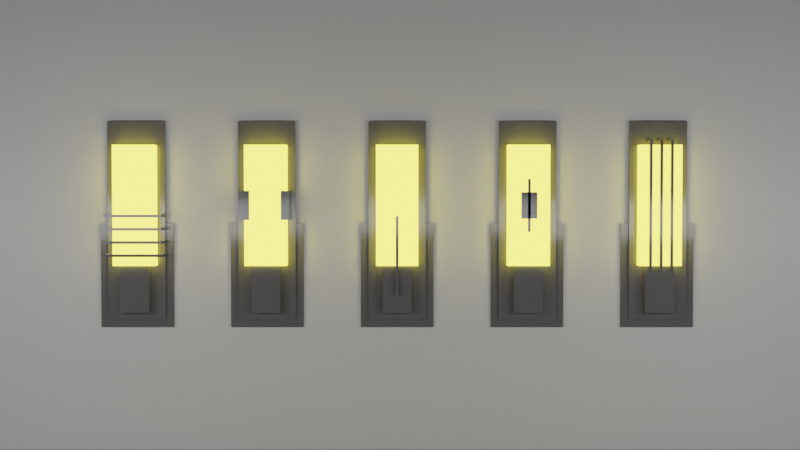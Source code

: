 # Source: light.blend  (saved by Blender 2.80.75; exported with 4.5.12 LTS)
import bpy
from mathutils import Matrix  # noqa: F401  (used for matrix-valued properties, if any)

bpy.ops.wm.read_factory_settings(use_empty=True)
scene = bpy.context.scene
scene.name = 'Scene'

# ---- collections
col_environment = bpy.data.collections.new('Environment'); scene.collection.children.link(col_environment)
col_light1 = bpy.data.collections.new('Light1'); scene.collection.children.link(col_light1)
col_light2 = bpy.data.collections.new('Light2'); scene.collection.children.link(col_light2)
col_light3 = bpy.data.collections.new('Light3'); scene.collection.children.link(col_light3)
col_light4 = bpy.data.collections.new('Light4'); scene.collection.children.link(col_light4)
col_light5 = bpy.data.collections.new('Light5'); scene.collection.children.link(col_light5)

# ---- materials (node trees are filled in below, after node groups)
mat_material = bpy.data.materials.new('Material')
mat_material.alpha_threshold = 0.0
mat_material.use_transparent_shadow = False
mat_material.line_color = (0.0, 0.0, 0.0, 1.0)
mat_material_001 = bpy.data.materials.new('Material.001')
mat_material_001.use_transparent_shadow = False
mat_material_001.roughness = 0.2016
mat_material_002 = bpy.data.materials.new('Material.002')
mat_material_002.use_transparent_shadow = False

# ---- material node trees
mat_material.use_nodes = True; mat_material.node_tree.nodes.clear()
_N = mat_material.node_tree.nodes; _L = mat_material.node_tree.links
n0 = _N.new('ShaderNodeOutputMaterial'); n0.name = 'Material Output'; n0.location = (300, 300)
n1 = _N.new('ShaderNodeBsdfPrincipled'); n1.name = 'Principled BSDF'; n1.location = (10, 300)
n1.distribution = 'GGX'
n1.subsurface_method = 'BURLEY'
n1.inputs[2].default_value = 0.4
n1.inputs[3].default_value = 1.45
n1.inputs[27].default_value = (0.0, 0.0, 0.0, 1.0)
n1.inputs[28].default_value = 1.0
_L.new(n1.outputs[0], n0.inputs[0])
n0.is_active_output = True
mat_material_001.use_nodes = True; mat_material_001.node_tree.nodes.clear()
_N = mat_material_001.node_tree.nodes; _L = mat_material_001.node_tree.links
n0 = _N.new('ShaderNodeBsdfGlass'); n0.name = 'Glass BSDF'; n0.location = (-120, 240)
n0.distribution = 'BECKMANN'
n0.inputs[2].default_value = 1.45
n1 = _N.new('ShaderNodeBsdfTranslucent'); n1.name = 'Translucent BSDF'; n1.location = (-120, 380)
n2 = _N.new('ShaderNodeMixShader'); n2.name = 'Mix Shader'; n2.location = (100, 320)
n3 = _N.new('ShaderNodeRGB'); n3.name = 'RGB'; n3.location = (-340, 340)
n3.outputs[0].default_value = (1.0, 0.9494, 0.8971, 1.0)
n4 = _N.new('ShaderNodeOutputMaterial'); n4.name = 'Material Output'; n4.location = (300, 300)
n5 = _N.new('ShaderNodeEmission'); n5.name = 'Emission'; n5.location = (120, 160)
n5.inputs[0].default_value = (1.0, 0.8505, 0.08281, 1.0)
n5.inputs[1].default_value = 4.0
_L.new(n1.outputs[0], n2.inputs[1])
_L.new(n0.outputs[0], n2.inputs[2])
_L.new(n3.outputs[0], n1.inputs[0])
_L.new(n3.outputs[0], n0.inputs[0])
_L.new(n5.outputs[0], n4.inputs[0])
n4.is_active_output = True
mat_material_002.use_nodes = True; mat_material_002.node_tree.nodes.clear()
_N = mat_material_002.node_tree.nodes; _L = mat_material_002.node_tree.links
n0 = _N.new('ShaderNodeOutputMaterial'); n0.name = 'Material Output'; n0.location = (300, 300)
n1 = _N.new('ShaderNodeBsdfPrincipled'); n1.name = 'Principled BSDF'; n1.location = (10, 300)
n1.distribution = 'GGX'
n1.subsurface_method = 'BURLEY'
n1.inputs[0].default_value = (0.1553, 0.1523, 0.1615, 1.0)
n1.inputs[2].default_value = 0.1055
n1.inputs[3].default_value = 1.45
n1.inputs[27].default_value = (0.0, 0.0, 0.0, 1.0)
n1.inputs[28].default_value = 1.0
_L.new(n1.outputs[0], n0.inputs[0])
n0.is_active_output = True

# ---- world
world_world = bpy.data.worlds.new('World'); scene.world = world_world
world_world.use_nodes = True; world_world.node_tree.nodes.clear()
_N = world_world.node_tree.nodes; _L = world_world.node_tree.links
n0 = _N.new('ShaderNodeOutputWorld'); n0.name = 'World Output'; n0.location = (300, 300)
n1 = _N.new('ShaderNodeBackground'); n1.name = 'Background'; n1.location = (10, 300)
n2 = _N.new('ShaderNodeRGB'); n2.name = 'RGB'; n2.location = (-240, 320)
n2.outputs[0].default_value = (0.02198, 0.02198, 0.02198, 1.0)
_L.new(n1.outputs[0], n0.inputs[0])
_L.new(n2.outputs[0], n1.inputs[0])
n0.is_active_output = True
world_world.color = (0.05088, 0.05088, 0.05088)
world_world.use_sun_shadow = False
world_world.sun_shadow_jitter_overblur = 0.0

# ---- cameras
cam_camera = bpy.data.cameras.new('Camera')
cam_camera.clip_end = 100.0
cam_camera.lens = 50.0
cam_camera.ortho_scale = 7.314

# ---- lights
light_area = bpy.data.lights.new('Area', 'AREA')
light_area.transmission_factor = 0.0
light_area.energy = 157.1
light_area.shadow_soft_size = 1.0
light_area.shadow_maximum_resolution = 0.006
light_area.use_absolute_resolution = True
light_area.size = 1.0
light_area.size_y = 1.0
light_area_001 = bpy.data.lights.new('Area.001', 'AREA')
light_area_001.transmission_factor = 0.0
light_area_001.energy = 157.1
light_area_001.shadow_soft_size = 1.0
light_area_001.shadow_maximum_resolution = 0.006
light_area_001.use_absolute_resolution = True
light_area_001.size = 1.0
light_area_001.size_y = 1.0
light_area_002 = bpy.data.lights.new('Area.002', 'AREA')
light_area_002.transmission_factor = 0.0
light_area_002.energy = 157.1
light_area_002.shadow_soft_size = 1.0
light_area_002.shadow_maximum_resolution = 0.006
light_area_002.use_absolute_resolution = True
light_area_002.size = 1.0
light_area_002.size_y = 1.0

# ---- meshes
me_cube = bpy.data.meshes.new('Cube')
me_cube.from_pydata([(-1.0, -1.0, -1.0), (-1.0, -1.0, 1.0), (-1.0, 1.0, -1.0), (-1.0, 1.0, 1.0), (1.0, -1.0, -1.0), (1.0, -1.0, 1.0), (1.0, 1.0, -1.0), (1.0, 1.0, 1.0)], [], [(0, 1, 3, 2), (2, 3, 7, 6), (6, 7, 5, 4), (4, 5, 1, 0), (2, 6, 4, 0), (7, 3, 1, 5)])
_uv = me_cube.uv_layers.new(name='UVMap')
_uv.uv.foreach_set('vector', [0.375, 0.0, 0.625, 0.0, 0.625, 0.25, 0.375, 0.25, 0.375, 0.25, 0.625, 0.25, 0.625, 0.5, 0.375, 0.5, 0.375, 0.5, 0.625, 0.5, 0.625, 0.75, 0.375, 0.75, 0.375, 0.75, 0.625, 0.75, 0.625, 1.0, 0.375, 1.0, 0.125, 0.5, 0.375, 0.5, 0.375, 0.75, 0.125, 0.75, 0.625, 0.5, 0.875, 0.5, 0.875, 0.75, 0.625, 0.75])
me_cube.materials.append(mat_material)
me_cube.use_remesh_preserve_volume = False
me_cube.use_remesh_preserve_attributes = False
me_cube.use_mirror_vertex_groups = False
me_cube.update()
me_plane = bpy.data.meshes.new('Plane')
me_plane.from_pydata([(-1.0, -1.0, 0.0), (1.0, -1.0, 0.0), (-1.0, 1.0, 0.0), (1.0, 1.0, 0.0)], [], [(0, 1, 3, 2)])
_uv = me_plane.uv_layers.new(name='UVMap')
_uv.uv.foreach_set('vector', [0.0, 0.0, 1.0, 0.0, 1.0, 1.0, 0.0, 1.0])
me_plane.use_remesh_preserve_volume = False
me_plane.use_remesh_preserve_attributes = False
me_plane.use_mirror_vertex_groups = False
me_plane.update()
me_cube_012 = bpy.data.meshes.new('Cube.012')
me_cube_012.from_pydata([(-1.0, -1.0, -1.0), (-1.0, -1.0, 1.0), (-1.0, 1.0, -1.0), (-1.0, 1.0, 1.0), (1.0, -1.0, -1.0), (1.0, -1.0, 1.0), (1.0, 1.0, -1.0), (1.0, 1.0, 1.0)], [], [(0, 1, 3, 2), (2, 3, 7, 6), (6, 7, 5, 4), (4, 5, 1, 0), (2, 6, 4, 0), (7, 3, 1, 5)])
_uv = me_cube_012.uv_layers.new(name='UVMap')
_uv.uv.foreach_set('vector', [0.375, 0.0, 0.625, 0.0, 0.625, 0.25, 0.375, 0.25, 0.375, 0.25, 0.625, 0.25, 0.625, 0.5, 0.375, 0.5, 0.375, 0.5, 0.625, 0.5, 0.625, 0.75, 0.375, 0.75, 0.375, 0.75, 0.625, 0.75, 0.625, 1.0, 0.375, 1.0, 0.125, 0.5, 0.375, 0.5, 0.375, 0.75, 0.125, 0.75, 0.625, 0.5, 0.875, 0.5, 0.875, 0.75, 0.625, 0.75])
me_cube_012.materials.append(mat_material_001)
me_cube_012.use_remesh_preserve_volume = False
me_cube_012.use_remesh_preserve_attributes = False
me_cube_012.use_mirror_vertex_groups = False
me_cube_012.update()
me_cube_017 = bpy.data.meshes.new('Cube.017')
me_cube_017.from_pydata([(-1.0, -1.0, -1.0), (-1.0, -1.0, 1.0), (-1.0, 1.0, -1.0), (-1.0, 1.0, 1.0), (1.0, -1.0, -1.0), (1.0, -1.0, 1.0), (1.0, 1.0, -1.0), (1.0, 1.0, 1.0)], [], [(0, 1, 3, 2), (2, 3, 7, 6), (6, 7, 5, 4), (4, 5, 1, 0), (2, 6, 4, 0), (7, 3, 1, 5)])
_uv = me_cube_017.uv_layers.new(name='UVMap')
_uv.uv.foreach_set('vector', [0.375, 0.0, 0.625, 0.0, 0.625, 0.25, 0.375, 0.25, 0.375, 0.25, 0.625, 0.25, 0.625, 0.5, 0.375, 0.5, 0.375, 0.5, 0.625, 0.5, 0.625, 0.75, 0.375, 0.75, 0.375, 0.75, 0.625, 0.75, 0.625, 1.0, 0.375, 1.0, 0.125, 0.5, 0.375, 0.5, 0.375, 0.75, 0.125, 0.75, 0.625, 0.5, 0.875, 0.5, 0.875, 0.75, 0.625, 0.75])
me_cube_017.materials.append(mat_material_002)
me_cube_017.use_remesh_preserve_volume = False
me_cube_017.use_remesh_preserve_attributes = False
me_cube_017.use_mirror_vertex_groups = False
me_cube_017.update()
me_cube_018 = bpy.data.meshes.new('Cube.018')
me_cube_018.from_pydata([(-1.0, -1.0, -1.0), (-1.0, -1.0, 1.0), (-1.0, 1.0, -1.0), (-1.0, 1.0, 1.0), (1.0, -1.0, -1.0), (1.0, -1.0, 1.0), (1.0, 1.0, -1.0), (1.0, 1.0, 1.0)], [], [(0, 1, 3, 2), (2, 3, 7, 6), (6, 7, 5, 4), (4, 5, 1, 0), (2, 6, 4, 0), (7, 3, 1, 5)])
_uv = me_cube_018.uv_layers.new(name='UVMap')
_uv.uv.foreach_set('vector', [0.375, 0.0, 0.625, 0.0, 0.625, 0.25, 0.375, 0.25, 0.375, 0.25, 0.625, 0.25, 0.625, 0.5, 0.375, 0.5, 0.375, 0.5, 0.625, 0.5, 0.625, 0.75, 0.375, 0.75, 0.375, 0.75, 0.625, 0.75, 0.625, 1.0, 0.375, 1.0, 0.125, 0.5, 0.375, 0.5, 0.375, 0.75, 0.125, 0.75, 0.625, 0.5, 0.875, 0.5, 0.875, 0.75, 0.625, 0.75])
me_cube_018.materials.append(mat_material_002)
me_cube_018.use_remesh_preserve_volume = False
me_cube_018.use_remesh_preserve_attributes = False
me_cube_018.use_mirror_vertex_groups = False
me_cube_018.update()
me_cube_020 = bpy.data.meshes.new('Cube.020')
me_cube_020.from_pydata([(-1.0, -1.0, -1.0), (-1.0, -1.0, 1.0), (-1.0, 1.0, -1.0), (-1.0, 1.0, 1.0), (1.0, -1.0, -1.0), (1.0, -1.0, 1.0), (1.0, 1.0, -1.0), (1.0, 1.0, 1.0), (-1.0, 1.0, 1.0), (1.0, 1.0, 1.0), (-1.0, -1.0, 1.1), (-1.0, 1.0, 1.1), (1.0, 1.0, 1.1), (1.0, -1.0, 1.1), (-1.0, 1.0, -1.1), (-1.0, -1.0, -1.1), (1.0, 1.0, -1.1), (1.0, -1.0, -1.1), (-13.0, -1.0, 1.0), (-13.0, 1.0, 1.0), (-13.0, -1.0, 1.1), (-13.0, 1.0, 1.1), (-13.0, 1.0, -1.0), (-13.0, -1.0, -1.0), (-13.0, 1.0, -1.1), (-13.0, -1.0, -1.1)], [], [(0, 1, 3, 2), (2, 3, 7, 6), (6, 7, 5, 4), (4, 5, 1, 0), (4, 0, 15, 17), (7, 3, 11, 12), (3, 7, 9, 8), (12, 11, 10, 13), (5, 7, 12, 13), (11, 3, 19, 21), (1, 5, 13, 10), (14, 16, 17, 15), (2, 6, 16, 14), (2, 14, 24, 22), (6, 4, 17, 16), (19, 18, 20, 21), (10, 11, 21, 20), (3, 1, 18, 19), (1, 10, 20, 18), (23, 22, 24, 25), (0, 2, 22, 23), (15, 0, 23, 25), (14, 15, 25, 24)])
_uv = me_cube_020.uv_layers.new(name='UVMap')
_uv.uv.foreach_set('vector', [0.375, 0.0, 0.625, 0.0, 0.625, 0.25, 0.375, 0.25, 0.375, 0.25, 0.625, 0.25, 0.625, 0.5, 0.375, 0.5, 0.375, 0.5, 0.625, 0.5, 0.625, 0.75, 0.375, 0.75, 0.375, 0.75, 0.625, 0.75, 0.625, 1.0, 0.375, 1.0, 0.375, 0.75, 0.375, 1.0, 0.375, 1.0, 0.375, 0.75, 0.625, 0.5, 0.625, 0.25, 0.625, 0.25, 0.625, 0.5, 0.625, 0.25, 0.625, 0.5, 0.625, 0.5, 0.625, 0.25, 0.625, 0.5, 0.875, 0.5, 0.875, 0.75, 0.625, 0.75, 0.625, 0.75, 0.625, 0.5, 0.625, 0.5, 0.625, 0.75, 0.625, 0.25, 0.625, 0.25, 0.625, 0.25, 0.625, 0.25, 0.625, 1.0, 0.625, 0.75, 0.625, 0.75, 0.625, 1.0, 0.125, 0.5, 0.375, 0.5, 0.375, 0.75, 0.125, 0.75, 0.375, 0.25, 0.375, 0.5, 0.375, 0.5, 0.375, 0.25, 0.375, 0.25, 0.375, 0.25, 0.375, 0.25, 0.375, 0.25, 0.375, 0.5, 0.375, 0.75, 0.375, 0.75, 0.375, 0.5, 0.625, 0.25, 0.625, 0.0, 0.625, 0.0, 0.625, 0.25, 0.875, 0.75, 0.875, 0.5, 0.875, 0.5, 0.875, 0.75, 0.625, 0.25, 0.625, 0.0, 0.625, 0.0, 0.625, 0.25, 0.625, 1.0, 0.625, 1.0, 0.625, 1.0, 0.625, 1.0, 0.375, 0.0, 0.375, 0.25, 0.375, 0.25, 0.375, 0.0, 0.375, 0.0, 0.375, 0.25, 0.375, 0.25, 0.375, 0.0, 0.375, 1.0, 0.375, 1.0, 0.375, 1.0, 0.375, 1.0, 0.125, 0.5, 0.125, 0.75, 0.125, 0.75, 0.125, 0.5])
me_cube_020.materials.append(mat_material_002)
me_cube_020.use_remesh_preserve_volume = False
me_cube_020.use_remesh_preserve_attributes = False
me_cube_020.use_mirror_vertex_groups = False
me_cube_020.update()
me_cube_021 = bpy.data.meshes.new('Cube.021')
me_cube_021.from_pydata([(-1.0, -1.0, -1.0), (-1.0, -1.0, 1.0), (-1.0, 1.0, -1.0), (-1.0, 1.0, 1.0), (1.0, -1.0, -1.0), (1.0, -1.0, 1.0), (1.0, 1.0, -1.0), (1.0, 1.0, 1.0), (-1.0, 1.0, 1.0), (1.0, 1.0, 1.0), (-1.0, -1.0, 1.1), (-1.0, 1.0, 1.1), (1.0, 1.0, 1.1), (1.0, -1.0, 1.1), (-1.0, 1.0, -1.1), (-1.0, -1.0, -1.1), (1.0, 1.0, -1.1), (1.0, -1.0, -1.1), (-13.0, -1.0, 1.0), (-13.0, 1.0, 1.0), (-13.0, -1.0, 1.1), (-13.0, 1.0, 1.1), (-13.0, 1.0, -1.0), (-13.0, -1.0, -1.0), (-13.0, 1.0, -1.1), (-13.0, -1.0, -1.1)], [], [(0, 1, 3, 2), (2, 3, 7, 6), (6, 7, 5, 4), (4, 5, 1, 0), (4, 0, 15, 17), (7, 3, 11, 12), (3, 7, 9, 8), (12, 11, 10, 13), (5, 7, 12, 13), (11, 3, 19, 21), (1, 5, 13, 10), (14, 16, 17, 15), (2, 6, 16, 14), (2, 14, 24, 22), (6, 4, 17, 16), (19, 18, 20, 21), (10, 11, 21, 20), (3, 1, 18, 19), (1, 10, 20, 18), (23, 22, 24, 25), (0, 2, 22, 23), (15, 0, 23, 25), (14, 15, 25, 24)])
_uv = me_cube_021.uv_layers.new(name='UVMap')
_uv.uv.foreach_set('vector', [0.375, 0.0, 0.625, 0.0, 0.625, 0.25, 0.375, 0.25, 0.375, 0.25, 0.625, 0.25, 0.625, 0.5, 0.375, 0.5, 0.375, 0.5, 0.625, 0.5, 0.625, 0.75, 0.375, 0.75, 0.375, 0.75, 0.625, 0.75, 0.625, 1.0, 0.375, 1.0, 0.375, 0.75, 0.375, 1.0, 0.375, 1.0, 0.375, 0.75, 0.625, 0.5, 0.625, 0.25, 0.625, 0.25, 0.625, 0.5, 0.625, 0.25, 0.625, 0.5, 0.625, 0.5, 0.625, 0.25, 0.625, 0.5, 0.875, 0.5, 0.875, 0.75, 0.625, 0.75, 0.625, 0.75, 0.625, 0.5, 0.625, 0.5, 0.625, 0.75, 0.625, 0.25, 0.625, 0.25, 0.625, 0.25, 0.625, 0.25, 0.625, 1.0, 0.625, 0.75, 0.625, 0.75, 0.625, 1.0, 0.125, 0.5, 0.375, 0.5, 0.375, 0.75, 0.125, 0.75, 0.375, 0.25, 0.375, 0.5, 0.375, 0.5, 0.375, 0.25, 0.375, 0.25, 0.375, 0.25, 0.375, 0.25, 0.375, 0.25, 0.375, 0.5, 0.375, 0.75, 0.375, 0.75, 0.375, 0.5, 0.625, 0.25, 0.625, 0.0, 0.625, 0.0, 0.625, 0.25, 0.875, 0.75, 0.875, 0.5, 0.875, 0.5, 0.875, 0.75, 0.625, 0.25, 0.625, 0.0, 0.625, 0.0, 0.625, 0.25, 0.625, 1.0, 0.625, 1.0, 0.625, 1.0, 0.625, 1.0, 0.375, 0.0, 0.375, 0.25, 0.375, 0.25, 0.375, 0.0, 0.375, 0.0, 0.375, 0.25, 0.375, 0.25, 0.375, 0.0, 0.375, 1.0, 0.375, 1.0, 0.375, 1.0, 0.375, 1.0, 0.125, 0.5, 0.125, 0.75, 0.125, 0.75, 0.125, 0.5])
me_cube_021.materials.append(mat_material_002)
me_cube_021.use_remesh_preserve_volume = False
me_cube_021.use_remesh_preserve_attributes = False
me_cube_021.use_mirror_vertex_groups = False
me_cube_021.update()
me_cube_022 = bpy.data.meshes.new('Cube.022')
me_cube_022.from_pydata([(-1.0, -1.0, -1.0), (-1.0, -1.0, 1.0), (-1.0, 1.0, -1.0), (-1.0, 1.0, 1.0), (1.0, -1.0, -1.0), (1.0, -1.0, 1.0), (1.0, 1.0, -1.0), (1.0, 1.0, 1.0), (-1.0, 1.0, 1.0), (1.0, 1.0, 1.0), (-1.0, -1.0, 1.1), (-1.0, 1.0, 1.1), (1.0, 1.0, 1.1), (1.0, -1.0, 1.1), (-1.0, 1.0, -1.1), (-1.0, -1.0, -1.1), (1.0, 1.0, -1.1), (1.0, -1.0, -1.1), (-13.0, -1.0, 1.0), (-13.0, 1.0, 1.0), (-13.0, -1.0, 1.1), (-13.0, 1.0, 1.1), (-13.0, 1.0, -1.0), (-13.0, -1.0, -1.0), (-13.0, 1.0, -1.1), (-13.0, -1.0, -1.1)], [], [(0, 1, 3, 2), (2, 3, 7, 6), (6, 7, 5, 4), (4, 5, 1, 0), (4, 0, 15, 17), (7, 3, 11, 12), (3, 7, 9, 8), (12, 11, 10, 13), (5, 7, 12, 13), (11, 3, 19, 21), (1, 5, 13, 10), (14, 16, 17, 15), (2, 6, 16, 14), (2, 14, 24, 22), (6, 4, 17, 16), (19, 18, 20, 21), (10, 11, 21, 20), (3, 1, 18, 19), (1, 10, 20, 18), (23, 22, 24, 25), (0, 2, 22, 23), (15, 0, 23, 25), (14, 15, 25, 24)])
_uv = me_cube_022.uv_layers.new(name='UVMap')
_uv.uv.foreach_set('vector', [0.375, 0.0, 0.625, 0.0, 0.625, 0.25, 0.375, 0.25, 0.375, 0.25, 0.625, 0.25, 0.625, 0.5, 0.375, 0.5, 0.375, 0.5, 0.625, 0.5, 0.625, 0.75, 0.375, 0.75, 0.375, 0.75, 0.625, 0.75, 0.625, 1.0, 0.375, 1.0, 0.375, 0.75, 0.375, 1.0, 0.375, 1.0, 0.375, 0.75, 0.625, 0.5, 0.625, 0.25, 0.625, 0.25, 0.625, 0.5, 0.625, 0.25, 0.625, 0.5, 0.625, 0.5, 0.625, 0.25, 0.625, 0.5, 0.875, 0.5, 0.875, 0.75, 0.625, 0.75, 0.625, 0.75, 0.625, 0.5, 0.625, 0.5, 0.625, 0.75, 0.625, 0.25, 0.625, 0.25, 0.625, 0.25, 0.625, 0.25, 0.625, 1.0, 0.625, 0.75, 0.625, 0.75, 0.625, 1.0, 0.125, 0.5, 0.375, 0.5, 0.375, 0.75, 0.125, 0.75, 0.375, 0.25, 0.375, 0.5, 0.375, 0.5, 0.375, 0.25, 0.375, 0.25, 0.375, 0.25, 0.375, 0.25, 0.375, 0.25, 0.375, 0.5, 0.375, 0.75, 0.375, 0.75, 0.375, 0.5, 0.625, 0.25, 0.625, 0.0, 0.625, 0.0, 0.625, 0.25, 0.875, 0.75, 0.875, 0.5, 0.875, 0.5, 0.875, 0.75, 0.625, 0.25, 0.625, 0.0, 0.625, 0.0, 0.625, 0.25, 0.625, 1.0, 0.625, 1.0, 0.625, 1.0, 0.625, 1.0, 0.375, 0.0, 0.375, 0.25, 0.375, 0.25, 0.375, 0.0, 0.375, 0.0, 0.375, 0.25, 0.375, 0.25, 0.375, 0.0, 0.375, 1.0, 0.375, 1.0, 0.375, 1.0, 0.375, 1.0, 0.125, 0.5, 0.125, 0.75, 0.125, 0.75, 0.125, 0.5])
me_cube_022.materials.append(mat_material_002)
me_cube_022.use_remesh_preserve_volume = False
me_cube_022.use_remesh_preserve_attributes = False
me_cube_022.use_mirror_vertex_groups = False
me_cube_022.update()
me_cube_023 = bpy.data.meshes.new('Cube.023')
me_cube_023.from_pydata([(-1.0, -1.0, -1.0), (-1.0, -1.0, 1.0), (-1.0, 1.0, -1.0), (-1.0, 1.0, 1.0), (1.0, -1.0, -1.0), (1.0, -1.0, 1.0), (1.0, 1.0, -1.0), (1.0, 1.0, 1.0), (-1.0, 1.0, 1.0), (1.0, 1.0, 1.0), (-1.0, -1.0, 1.1), (-1.0, 1.0, 1.1), (1.0, 1.0, 1.1), (1.0, -1.0, 1.1), (-1.0, 1.0, -1.1), (-1.0, -1.0, -1.1), (1.0, 1.0, -1.1), (1.0, -1.0, -1.1), (-13.0, -1.0, 1.0), (-13.0, 1.0, 1.0), (-13.0, -1.0, 1.1), (-13.0, 1.0, 1.1), (-13.0, 1.0, -1.0), (-13.0, -1.0, -1.0), (-13.0, 1.0, -1.1), (-13.0, -1.0, -1.1)], [], [(0, 1, 3, 2), (2, 3, 7, 6), (6, 7, 5, 4), (4, 5, 1, 0), (4, 0, 15, 17), (7, 3, 11, 12), (3, 7, 9, 8), (12, 11, 10, 13), (5, 7, 12, 13), (11, 3, 19, 21), (1, 5, 13, 10), (14, 16, 17, 15), (2, 6, 16, 14), (2, 14, 24, 22), (6, 4, 17, 16), (19, 18, 20, 21), (10, 11, 21, 20), (3, 1, 18, 19), (1, 10, 20, 18), (23, 22, 24, 25), (0, 2, 22, 23), (15, 0, 23, 25), (14, 15, 25, 24)])
_uv = me_cube_023.uv_layers.new(name='UVMap')
_uv.uv.foreach_set('vector', [0.375, 0.0, 0.625, 0.0, 0.625, 0.25, 0.375, 0.25, 0.375, 0.25, 0.625, 0.25, 0.625, 0.5, 0.375, 0.5, 0.375, 0.5, 0.625, 0.5, 0.625, 0.75, 0.375, 0.75, 0.375, 0.75, 0.625, 0.75, 0.625, 1.0, 0.375, 1.0, 0.375, 0.75, 0.375, 1.0, 0.375, 1.0, 0.375, 0.75, 0.625, 0.5, 0.625, 0.25, 0.625, 0.25, 0.625, 0.5, 0.625, 0.25, 0.625, 0.5, 0.625, 0.5, 0.625, 0.25, 0.625, 0.5, 0.875, 0.5, 0.875, 0.75, 0.625, 0.75, 0.625, 0.75, 0.625, 0.5, 0.625, 0.5, 0.625, 0.75, 0.625, 0.25, 0.625, 0.25, 0.625, 0.25, 0.625, 0.25, 0.625, 1.0, 0.625, 0.75, 0.625, 0.75, 0.625, 1.0, 0.125, 0.5, 0.375, 0.5, 0.375, 0.75, 0.125, 0.75, 0.375, 0.25, 0.375, 0.5, 0.375, 0.5, 0.375, 0.25, 0.375, 0.25, 0.375, 0.25, 0.375, 0.25, 0.375, 0.25, 0.375, 0.5, 0.375, 0.75, 0.375, 0.75, 0.375, 0.5, 0.625, 0.25, 0.625, 0.0, 0.625, 0.0, 0.625, 0.25, 0.875, 0.75, 0.875, 0.5, 0.875, 0.5, 0.875, 0.75, 0.625, 0.25, 0.625, 0.0, 0.625, 0.0, 0.625, 0.25, 0.625, 1.0, 0.625, 1.0, 0.625, 1.0, 0.625, 1.0, 0.375, 0.0, 0.375, 0.25, 0.375, 0.25, 0.375, 0.0, 0.375, 0.0, 0.375, 0.25, 0.375, 0.25, 0.375, 0.0, 0.375, 1.0, 0.375, 1.0, 0.375, 1.0, 0.375, 1.0, 0.125, 0.5, 0.125, 0.75, 0.125, 0.75, 0.125, 0.5])
me_cube_023.materials.append(mat_material_002)
me_cube_023.use_remesh_preserve_volume = False
me_cube_023.use_remesh_preserve_attributes = False
me_cube_023.use_mirror_vertex_groups = False
me_cube_023.update()
me_cube_035 = bpy.data.meshes.new('Cube.035')
me_cube_035.from_pydata([(-1.0, -1.0, -1.0), (-1.0, -1.0, 1.0), (-1.0, 1.0, -1.0), (-1.0, 1.0, 1.0), (1.0, -1.0, -1.0), (1.0, -1.0, 1.0), (1.0, 1.0, -1.0), (1.0, 1.0, 1.0)], [], [(0, 1, 3, 2), (2, 3, 7, 6), (6, 7, 5, 4), (4, 5, 1, 0), (2, 6, 4, 0), (7, 3, 1, 5)])
_uv = me_cube_035.uv_layers.new(name='UVMap')
_uv.uv.foreach_set('vector', [0.375, 0.0, 0.625, 0.0, 0.625, 0.25, 0.375, 0.25, 0.375, 0.25, 0.625, 0.25, 0.625, 0.5, 0.375, 0.5, 0.375, 0.5, 0.625, 0.5, 0.625, 0.75, 0.375, 0.75, 0.375, 0.75, 0.625, 0.75, 0.625, 1.0, 0.375, 1.0, 0.125, 0.5, 0.375, 0.5, 0.375, 0.75, 0.125, 0.75, 0.625, 0.5, 0.875, 0.5, 0.875, 0.75, 0.625, 0.75])
me_cube_035.materials.append(mat_material_002)
me_cube_035.use_remesh_preserve_volume = False
me_cube_035.use_remesh_preserve_attributes = False
me_cube_035.use_mirror_vertex_groups = False
me_cube_035.update()
me_cube_063 = bpy.data.meshes.new('Cube.063')
me_cube_063.from_pydata([(-1.0, -1.0, -1.0), (-1.0, -1.0, 1.0), (-1.0, 1.0, -1.0), (-1.0, 1.0, 1.0), (1.0, -1.0, -1.0), (1.0, -1.0, 1.0), (1.0, 1.0, -1.0), (1.0, 1.0, 1.0)], [], [(0, 1, 3, 2), (2, 3, 7, 6), (6, 7, 5, 4), (4, 5, 1, 0), (2, 6, 4, 0), (7, 3, 1, 5)])
_uv = me_cube_063.uv_layers.new(name='UVMap')
_uv.uv.foreach_set('vector', [0.375, 0.0, 0.625, 0.0, 0.625, 0.25, 0.375, 0.25, 0.375, 0.25, 0.625, 0.25, 0.625, 0.5, 0.375, 0.5, 0.375, 0.5, 0.625, 0.5, 0.625, 0.75, 0.375, 0.75, 0.375, 0.75, 0.625, 0.75, 0.625, 1.0, 0.375, 1.0, 0.125, 0.5, 0.375, 0.5, 0.375, 0.75, 0.125, 0.75, 0.625, 0.5, 0.875, 0.5, 0.875, 0.75, 0.625, 0.75])
me_cube_063.materials.append(mat_material_001)
me_cube_063.use_remesh_preserve_volume = False
me_cube_063.use_remesh_preserve_attributes = False
me_cube_063.use_mirror_vertex_groups = False
me_cube_063.update()
me_cube_064 = bpy.data.meshes.new('Cube.064')
me_cube_064.from_pydata([(-1.0, -1.0, -1.0), (-1.0, -1.0, 1.0), (-1.0, 1.0, -1.0), (-1.0, 1.0, 1.0), (1.0, -1.0, -1.0), (1.0, -1.0, 1.0), (1.0, 1.0, -1.0), (1.0, 1.0, 1.0)], [], [(0, 1, 3, 2), (2, 3, 7, 6), (6, 7, 5, 4), (4, 5, 1, 0), (2, 6, 4, 0), (7, 3, 1, 5)])
_uv = me_cube_064.uv_layers.new(name='UVMap')
_uv.uv.foreach_set('vector', [0.375, 0.0, 0.625, 0.0, 0.625, 0.25, 0.375, 0.25, 0.375, 0.25, 0.625, 0.25, 0.625, 0.5, 0.375, 0.5, 0.375, 0.5, 0.625, 0.5, 0.625, 0.75, 0.375, 0.75, 0.375, 0.75, 0.625, 0.75, 0.625, 1.0, 0.375, 1.0, 0.125, 0.5, 0.375, 0.5, 0.375, 0.75, 0.125, 0.75, 0.625, 0.5, 0.875, 0.5, 0.875, 0.75, 0.625, 0.75])
me_cube_064.materials.append(mat_material_002)
me_cube_064.use_remesh_preserve_volume = False
me_cube_064.use_remesh_preserve_attributes = False
me_cube_064.use_mirror_vertex_groups = False
me_cube_064.update()
me_cube_065 = bpy.data.meshes.new('Cube.065')
me_cube_065.from_pydata([(-1.0, -1.0, -1.0), (-1.0, -1.0, 1.0), (-1.0, 1.0, -1.0), (-1.0, 1.0, 1.0), (1.0, -1.0, -1.0), (1.0, -1.0, 1.0), (1.0, 1.0, -1.0), (1.0, 1.0, 1.0)], [], [(0, 1, 3, 2), (2, 3, 7, 6), (6, 7, 5, 4), (4, 5, 1, 0), (2, 6, 4, 0), (7, 3, 1, 5)])
_uv = me_cube_065.uv_layers.new(name='UVMap')
_uv.uv.foreach_set('vector', [0.375, 0.0, 0.625, 0.0, 0.625, 0.25, 0.375, 0.25, 0.375, 0.25, 0.625, 0.25, 0.625, 0.5, 0.375, 0.5, 0.375, 0.5, 0.625, 0.5, 0.625, 0.75, 0.375, 0.75, 0.375, 0.75, 0.625, 0.75, 0.625, 1.0, 0.375, 1.0, 0.125, 0.5, 0.375, 0.5, 0.375, 0.75, 0.125, 0.75, 0.625, 0.5, 0.875, 0.5, 0.875, 0.75, 0.625, 0.75])
me_cube_065.materials.append(mat_material_002)
me_cube_065.use_remesh_preserve_volume = False
me_cube_065.use_remesh_preserve_attributes = False
me_cube_065.use_mirror_vertex_groups = False
me_cube_065.update()
me_cube_066 = bpy.data.meshes.new('Cube.066')
me_cube_066.from_pydata([(-1.0, -1.0, -1.0), (-1.0, -1.0, 1.0), (-1.0, 1.0, -1.0), (-1.0, 1.0, 1.0), (1.0, -1.0, -1.0), (1.0, -1.0, 1.0), (1.0, 1.0, -1.0), (1.0, 1.0, 1.0)], [], [(0, 1, 3, 2), (2, 3, 7, 6), (6, 7, 5, 4), (4, 5, 1, 0), (2, 6, 4, 0), (7, 3, 1, 5)])
_uv = me_cube_066.uv_layers.new(name='UVMap')
_uv.uv.foreach_set('vector', [0.375, 0.0, 0.625, 0.0, 0.625, 0.25, 0.375, 0.25, 0.375, 0.25, 0.625, 0.25, 0.625, 0.5, 0.375, 0.5, 0.375, 0.5, 0.625, 0.5, 0.625, 0.75, 0.375, 0.75, 0.375, 0.75, 0.625, 0.75, 0.625, 1.0, 0.375, 1.0, 0.125, 0.5, 0.375, 0.5, 0.375, 0.75, 0.125, 0.75, 0.625, 0.5, 0.875, 0.5, 0.875, 0.75, 0.625, 0.75])
me_cube_066.materials.append(mat_material_002)
me_cube_066.use_remesh_preserve_volume = False
me_cube_066.use_remesh_preserve_attributes = False
me_cube_066.use_mirror_vertex_groups = False
me_cube_066.update()
me_cube_069 = bpy.data.meshes.new('Cube.069')
me_cube_069.from_pydata([(-1.0, -1.0, -1.0), (-1.0, -1.0, 1.0), (-1.0, 1.0, -1.0), (-1.0, 1.0, 1.0), (1.0, -1.0, -1.0), (1.0, -1.0, 1.0), (1.0, 1.0, -1.0), (1.0, 1.0, 1.0), (1.4, 1.0, 1.0), (1.4, 1.0, -1.0), (1.4, -1.0, -1.0), (1.4, -1.0, 1.0), (1.0, 1.0, 5.0), (1.0, -1.0, 5.0), (1.4, 1.0, 5.0), (1.4, -1.0, 5.0)], [], [(0, 1, 3, 2), (2, 3, 7, 6), (7, 5, 13, 12), (4, 5, 1, 0), (2, 6, 4, 0), (7, 3, 1, 5), (9, 8, 11, 10), (6, 7, 8, 9), (5, 4, 10, 11), (4, 6, 9, 10), (12, 13, 15, 14), (8, 7, 12, 14), (5, 11, 15, 13), (11, 8, 14, 15)])
_uv = me_cube_069.uv_layers.new(name='UVMap')
_uv.uv.foreach_set('vector', [0.375, 0.0, 0.625, 0.0, 0.625, 0.25, 0.375, 0.25, 0.375, 0.25, 0.625, 0.25, 0.625, 0.5, 0.375, 0.5, 0.625, 0.5, 0.625, 0.75, 0.625, 0.75, 0.625, 0.5, 0.375, 0.75, 0.625, 0.75, 0.625, 1.0, 0.375, 1.0, 0.125, 0.5, 0.375, 0.5, 0.375, 0.75, 0.125, 0.75, 0.625, 0.5, 0.875, 0.5, 0.875, 0.75, 0.625, 0.75, 0.375, 0.5, 0.625, 0.5, 0.625, 0.75, 0.375, 0.75, 0.375, 0.5, 0.625, 0.5, 0.625, 0.5, 0.375, 0.5, 0.625, 0.75, 0.375, 0.75, 0.375, 0.75, 0.625, 0.75, 0.375, 0.75, 0.375, 0.5, 0.375, 0.5, 0.375, 0.75, 0.625, 0.5, 0.625, 0.75, 0.625, 0.75, 0.625, 0.5, 0.625, 0.5, 0.625, 0.5, 0.625, 0.5, 0.625, 0.5, 0.625, 0.75, 0.625, 0.75, 0.625, 0.75, 0.625, 0.75, 0.625, 0.75, 0.625, 0.5, 0.625, 0.5, 0.625, 0.75])
me_cube_069.materials.append(mat_material_002)
me_cube_069.use_remesh_preserve_volume = False
me_cube_069.use_remesh_preserve_attributes = False
me_cube_069.use_mirror_vertex_groups = False
me_cube_069.update()
me_cube_071 = bpy.data.meshes.new('Cube.071')
me_cube_071.from_pydata([(-1.0, -1.0, -1.0), (-1.0, -1.0, 1.0), (-1.0, 1.0, -1.0), (-1.0, 1.0, 1.0), (1.0, -1.0, -1.0), (1.0, -1.0, 1.0), (1.0, 1.0, -1.0), (1.0, 1.0, 1.0), (-1.0, 1.0, -1.0), (-1.0, -1.0, -1.0), (-1.0, -1.0, 1.0), (-1.0, 1.0, 1.0), (1.0, 1.0, -1.0), (1.0, 1.0, 1.0), (1.0, -1.0, -1.0), (1.0, -1.0, 1.0), (1.0, 1.0, 1.0), (1.0, 1.0, -1.0), (1.0, -1.0, -1.0), (1.0, -1.0, 1.0), (1.0, 1.0, 1.0), (1.0, 1.0, -1.0), (1.0, -1.0, -1.0), (1.0, -1.0, 1.0), (1.0, 1.0, 1.0), (1.0, 1.0, -1.0), (1.0, -1.0, -1.0), (1.0, -1.0, 1.0), (1.4, 1.0, 1.0), (1.4, 1.0, -1.0), (1.4, -1.0, -1.0), (1.4, -1.0, 1.0), (1.0, -1.0, -5.0), (1.0, 1.0, -5.0), (1.4, -1.0, -5.0), (1.4, 1.0, -5.0)], [], [(0, 2, 3, 1), (2, 6, 7, 3), (6, 4, 5, 7), (4, 0, 1, 5), (2, 0, 4, 6), (7, 5, 1, 3), (9, 10, 11, 8), (8, 11, 13, 12), (12, 13, 16, 17), (14, 15, 10, 9), (8, 12, 14, 9), (13, 11, 10, 15), (19, 18, 22, 23), (15, 14, 18, 19), (14, 12, 17, 18), (13, 15, 19, 16), (20, 23, 27, 24), (18, 17, 21, 22), (16, 19, 23, 20), (17, 16, 20, 21), (27, 26, 30, 31), (21, 20, 24, 25), (23, 22, 26, 27), (22, 21, 25, 26), (29, 28, 31, 30), (25, 29, 35, 33), (24, 27, 31, 28), (25, 24, 28, 29), (32, 33, 35, 34), (26, 25, 33, 32), (30, 26, 32, 34), (29, 30, 34, 35)])
_uv = me_cube_071.uv_layers.new(name='UVMap')
_uv.uv.foreach_set('vector', [0.375, 0.0, 0.375, 0.25, 0.625, 0.25, 0.625, 0.0, 0.375, 0.25, 0.375, 0.5, 0.625, 0.5, 0.625, 0.25, 0.375, 0.5, 0.375, 0.75, 0.625, 0.75, 0.625, 0.5, 0.375, 0.75, 0.375, 1.0, 0.625, 1.0, 0.625, 0.75, 0.125, 0.5, 0.125, 0.75, 0.375, 0.75, 0.375, 0.5, 0.625, 0.5, 0.625, 0.75, 0.875, 0.75, 0.875, 0.5, 0.375, 0.0, 0.625, 0.0, 0.625, 0.25, 0.375, 0.25, 0.375, 0.25, 0.625, 0.25, 0.625, 0.5, 0.375, 0.5, 0.375, 0.5, 0.625, 0.5, 0.625, 0.5, 0.375, 0.5, 0.375, 0.75, 0.625, 0.75, 0.625, 1.0, 0.375, 1.0, 0.125, 0.5, 0.375, 0.5, 0.375, 0.75, 0.125, 0.75, 0.625, 0.5, 0.875, 0.5, 0.875, 0.75, 0.625, 0.75, 0.625, 0.75, 0.375, 0.75, 0.375, 0.75, 0.625, 0.75, 0.625, 0.75, 0.375, 0.75, 0.375, 0.75, 0.625, 0.75, 0.375, 0.75, 0.375, 0.5, 0.375, 0.5, 0.375, 0.75, 0.625, 0.5, 0.625, 0.75, 0.625, 0.75, 0.625, 0.5, 0.625, 0.5, 0.625, 0.75, 0.625, 0.75, 0.625, 0.5, 0.375, 0.75, 0.375, 0.5, 0.375, 0.5, 0.375, 0.75, 0.625, 0.5, 0.625, 0.75, 0.625, 0.75, 0.625, 0.5, 0.375, 0.5, 0.625, 0.5, 0.625, 0.5, 0.375, 0.5, 0.625, 0.75, 0.375, 0.75, 0.375, 0.75, 0.625, 0.75, 0.375, 0.5, 0.625, 0.5, 0.625, 0.5, 0.375, 0.5, 0.625, 0.75, 0.375, 0.75, 0.375, 0.75, 0.625, 0.75, 0.375, 0.75, 0.375, 0.5, 0.375, 0.5, 0.375, 0.75, 0.375, 0.5, 0.625, 0.5, 0.625, 0.75, 0.375, 0.75, 0.375, 0.5, 0.375, 0.5, 0.375, 0.5, 0.375, 0.5, 0.625, 0.5, 0.625, 0.75, 0.625, 0.75, 0.625, 0.5, 0.375, 0.5, 0.625, 0.5, 0.625, 0.5, 0.375, 0.5, 0.375, 0.75, 0.375, 0.5, 0.375, 0.5, 0.375, 0.75, 0.375, 0.75, 0.375, 0.5, 0.375, 0.5, 0.375, 0.75, 0.375, 0.75, 0.375, 0.75, 0.375, 0.75, 0.375, 0.75, 0.375, 0.5, 0.375, 0.75, 0.375, 0.75, 0.375, 0.5])
me_cube_071.materials.append(mat_material_002)
me_cube_071.use_remesh_preserve_volume = False
me_cube_071.use_remesh_preserve_attributes = False
me_cube_071.use_mirror_vertex_groups = False
me_cube_071.update()
me_cube_039 = bpy.data.meshes.new('Cube.039')
me_cube_039.from_pydata([(-1.0, -1.0, -1.0), (-1.0, -1.0, 1.0), (-1.0, 1.0, -1.0), (-1.0, 1.0, 1.0), (1.0, -1.0, -1.0), (1.0, -1.0, 1.0), (1.0, 1.0, -1.0), (1.0, 1.0, 1.0)], [], [(0, 1, 3, 2), (2, 3, 7, 6), (6, 7, 5, 4), (4, 5, 1, 0), (2, 6, 4, 0), (7, 3, 1, 5)])
_uv = me_cube_039.uv_layers.new(name='UVMap')
_uv.uv.foreach_set('vector', [0.375, 0.0, 0.625, 0.0, 0.625, 0.25, 0.375, 0.25, 0.375, 0.25, 0.625, 0.25, 0.625, 0.5, 0.375, 0.5, 0.375, 0.5, 0.625, 0.5, 0.625, 0.75, 0.375, 0.75, 0.375, 0.75, 0.625, 0.75, 0.625, 1.0, 0.375, 1.0, 0.125, 0.5, 0.375, 0.5, 0.375, 0.75, 0.125, 0.75, 0.625, 0.5, 0.875, 0.5, 0.875, 0.75, 0.625, 0.75])
me_cube_039.materials.append(mat_material_001)
me_cube_039.use_remesh_preserve_volume = False
me_cube_039.use_remesh_preserve_attributes = False
me_cube_039.use_mirror_vertex_groups = False
me_cube_039.update()
me_cube_040 = bpy.data.meshes.new('Cube.040')
me_cube_040.from_pydata([(-1.0, -1.0, -1.0), (-1.0, -1.0, 1.0), (-1.0, 1.0, -1.0), (-1.0, 1.0, 1.0), (1.0, -1.0, -1.0), (1.0, -1.0, 1.0), (1.0, 1.0, -1.0), (1.0, 1.0, 1.0)], [], [(0, 1, 3, 2), (2, 3, 7, 6), (6, 7, 5, 4), (4, 5, 1, 0), (2, 6, 4, 0), (7, 3, 1, 5)])
_uv = me_cube_040.uv_layers.new(name='UVMap')
_uv.uv.foreach_set('vector', [0.375, 0.0, 0.625, 0.0, 0.625, 0.25, 0.375, 0.25, 0.375, 0.25, 0.625, 0.25, 0.625, 0.5, 0.375, 0.5, 0.375, 0.5, 0.625, 0.5, 0.625, 0.75, 0.375, 0.75, 0.375, 0.75, 0.625, 0.75, 0.625, 1.0, 0.375, 1.0, 0.125, 0.5, 0.375, 0.5, 0.375, 0.75, 0.125, 0.75, 0.625, 0.5, 0.875, 0.5, 0.875, 0.75, 0.625, 0.75])
me_cube_040.materials.append(mat_material_002)
me_cube_040.use_remesh_preserve_volume = False
me_cube_040.use_remesh_preserve_attributes = False
me_cube_040.use_mirror_vertex_groups = False
me_cube_040.update()
me_cube_041 = bpy.data.meshes.new('Cube.041')
me_cube_041.from_pydata([(-1.0, -1.0, -1.0), (-1.0, -1.0, 1.0), (-1.0, 1.0, -1.0), (-1.0, 1.0, 1.0), (1.0, -1.0, -1.0), (1.0, -1.0, 1.0), (1.0, 1.0, -1.0), (1.0, 1.0, 1.0)], [], [(0, 1, 3, 2), (2, 3, 7, 6), (6, 7, 5, 4), (4, 5, 1, 0), (2, 6, 4, 0), (7, 3, 1, 5)])
_uv = me_cube_041.uv_layers.new(name='UVMap')
_uv.uv.foreach_set('vector', [0.375, 0.0, 0.625, 0.0, 0.625, 0.25, 0.375, 0.25, 0.375, 0.25, 0.625, 0.25, 0.625, 0.5, 0.375, 0.5, 0.375, 0.5, 0.625, 0.5, 0.625, 0.75, 0.375, 0.75, 0.375, 0.75, 0.625, 0.75, 0.625, 1.0, 0.375, 1.0, 0.125, 0.5, 0.375, 0.5, 0.375, 0.75, 0.125, 0.75, 0.625, 0.5, 0.875, 0.5, 0.875, 0.75, 0.625, 0.75])
me_cube_041.materials.append(mat_material_002)
me_cube_041.use_remesh_preserve_volume = False
me_cube_041.use_remesh_preserve_attributes = False
me_cube_041.use_mirror_vertex_groups = False
me_cube_041.update()
me_cube_042 = bpy.data.meshes.new('Cube.042')
me_cube_042.from_pydata([(-1.0, -1.0, -1.0), (-1.0, -1.0, 1.0), (-1.0, 1.0, -1.0), (-1.0, 1.0, 1.0), (1.0, -1.0, -1.0), (1.0, -1.0, 1.0), (1.0, 1.0, -1.0), (1.0, 1.0, 1.0)], [], [(0, 1, 3, 2), (2, 3, 7, 6), (6, 7, 5, 4), (4, 5, 1, 0), (2, 6, 4, 0), (7, 3, 1, 5)])
_uv = me_cube_042.uv_layers.new(name='UVMap')
_uv.uv.foreach_set('vector', [0.375, 0.0, 0.625, 0.0, 0.625, 0.25, 0.375, 0.25, 0.375, 0.25, 0.625, 0.25, 0.625, 0.5, 0.375, 0.5, 0.375, 0.5, 0.625, 0.5, 0.625, 0.75, 0.375, 0.75, 0.375, 0.75, 0.625, 0.75, 0.625, 1.0, 0.375, 1.0, 0.125, 0.5, 0.375, 0.5, 0.375, 0.75, 0.125, 0.75, 0.625, 0.5, 0.875, 0.5, 0.875, 0.75, 0.625, 0.75])
me_cube_042.materials.append(mat_material_002)
me_cube_042.use_remesh_preserve_volume = False
me_cube_042.use_remesh_preserve_attributes = False
me_cube_042.use_mirror_vertex_groups = False
me_cube_042.update()
me_cube_043 = bpy.data.meshes.new('Cube.043')
me_cube_043.from_pydata([(-1.0, -1.0, -1.0), (-1.0, -1.0, 1.0), (-1.0, 1.0, -1.0), (-1.0, 1.0, 1.0), (1.0, -1.0, -1.0), (1.0, -1.0, 1.0), (1.0, 1.0, -1.0), (1.0, 1.0, 1.0)], [], [(0, 1, 3, 2), (2, 3, 7, 6), (6, 7, 5, 4), (4, 5, 1, 0), (2, 6, 4, 0), (7, 3, 1, 5)])
_uv = me_cube_043.uv_layers.new(name='UVMap')
_uv.uv.foreach_set('vector', [0.375, 0.0, 0.625, 0.0, 0.625, 0.25, 0.375, 0.25, 0.375, 0.25, 0.625, 0.25, 0.625, 0.5, 0.375, 0.5, 0.375, 0.5, 0.625, 0.5, 0.625, 0.75, 0.375, 0.75, 0.375, 0.75, 0.625, 0.75, 0.625, 1.0, 0.375, 1.0, 0.125, 0.5, 0.375, 0.5, 0.375, 0.75, 0.125, 0.75, 0.625, 0.5, 0.875, 0.5, 0.875, 0.75, 0.625, 0.75])
me_cube_043.materials.append(mat_material_002)
me_cube_043.use_remesh_preserve_volume = False
me_cube_043.use_remesh_preserve_attributes = False
me_cube_043.use_mirror_vertex_groups = False
me_cube_043.update()
me_cube_044 = bpy.data.meshes.new('Cube.044')
me_cube_044.from_pydata([(-1.0, -1.0, -1.0), (-1.0, -1.0, 1.0), (-1.0, 1.0, -1.0), (-1.0, 1.0, 1.0), (1.0, -1.0, -1.0), (1.0, -1.0, 1.0), (1.0, 1.0, -1.0), (1.0, 1.0, 1.0)], [], [(0, 1, 3, 2), (2, 3, 7, 6), (6, 7, 5, 4), (4, 5, 1, 0), (2, 6, 4, 0), (7, 3, 1, 5)])
_uv = me_cube_044.uv_layers.new(name='UVMap')
_uv.uv.foreach_set('vector', [0.375, 0.0, 0.625, 0.0, 0.625, 0.25, 0.375, 0.25, 0.375, 0.25, 0.625, 0.25, 0.625, 0.5, 0.375, 0.5, 0.375, 0.5, 0.625, 0.5, 0.625, 0.75, 0.375, 0.75, 0.375, 0.75, 0.625, 0.75, 0.625, 1.0, 0.375, 1.0, 0.125, 0.5, 0.375, 0.5, 0.375, 0.75, 0.125, 0.75, 0.625, 0.5, 0.875, 0.5, 0.875, 0.75, 0.625, 0.75])
me_cube_044.materials.append(mat_material_002)
me_cube_044.use_remesh_preserve_volume = False
me_cube_044.use_remesh_preserve_attributes = False
me_cube_044.use_mirror_vertex_groups = False
me_cube_044.update()
me_cube_078 = bpy.data.meshes.new('Cube.078')
me_cube_078.from_pydata([(-1.0, -1.0, -1.0), (-1.0, -1.0, 1.0), (-1.0, 1.0, -1.0), (-1.0, 1.0, 1.0), (1.0, -1.0, -1.0), (1.0, -1.0, 1.0), (1.0, 1.0, -1.0), (1.0, 1.0, 1.0)], [], [(0, 1, 3, 2), (2, 3, 7, 6), (6, 7, 5, 4), (4, 5, 1, 0), (2, 6, 4, 0), (7, 3, 1, 5)])
_uv = me_cube_078.uv_layers.new(name='UVMap')
_uv.uv.foreach_set('vector', [0.375, 0.0, 0.625, 0.0, 0.625, 0.25, 0.375, 0.25, 0.375, 0.25, 0.625, 0.25, 0.625, 0.5, 0.375, 0.5, 0.375, 0.5, 0.625, 0.5, 0.625, 0.75, 0.375, 0.75, 0.375, 0.75, 0.625, 0.75, 0.625, 1.0, 0.375, 1.0, 0.125, 0.5, 0.375, 0.5, 0.375, 0.75, 0.125, 0.75, 0.625, 0.5, 0.875, 0.5, 0.875, 0.75, 0.625, 0.75])
me_cube_078.materials.append(mat_material_001)
me_cube_078.use_remesh_preserve_volume = False
me_cube_078.use_remesh_preserve_attributes = False
me_cube_078.use_mirror_vertex_groups = False
me_cube_078.update()
me_cube_079 = bpy.data.meshes.new('Cube.079')
me_cube_079.from_pydata([(-1.0, -1.0, -1.0), (-1.0, -1.0, 1.0), (-1.0, 1.0, -1.0), (-1.0, 1.0, 1.0), (1.0, -1.0, -1.0), (1.0, -1.0, 1.0), (1.0, 1.0, -1.0), (1.0, 1.0, 1.0)], [], [(0, 1, 3, 2), (2, 3, 7, 6), (6, 7, 5, 4), (4, 5, 1, 0), (2, 6, 4, 0), (7, 3, 1, 5)])
_uv = me_cube_079.uv_layers.new(name='UVMap')
_uv.uv.foreach_set('vector', [0.375, 0.0, 0.625, 0.0, 0.625, 0.25, 0.375, 0.25, 0.375, 0.25, 0.625, 0.25, 0.625, 0.5, 0.375, 0.5, 0.375, 0.5, 0.625, 0.5, 0.625, 0.75, 0.375, 0.75, 0.375, 0.75, 0.625, 0.75, 0.625, 1.0, 0.375, 1.0, 0.125, 0.5, 0.375, 0.5, 0.375, 0.75, 0.125, 0.75, 0.625, 0.5, 0.875, 0.5, 0.875, 0.75, 0.625, 0.75])
me_cube_079.materials.append(mat_material_002)
me_cube_079.use_remesh_preserve_volume = False
me_cube_079.use_remesh_preserve_attributes = False
me_cube_079.use_mirror_vertex_groups = False
me_cube_079.update()
me_cube_080 = bpy.data.meshes.new('Cube.080')
me_cube_080.from_pydata([(-1.0, -1.0, -1.0), (-1.0, -1.0, 1.0), (-1.0, 1.0, -1.0), (-1.0, 1.0, 1.0), (1.0, -1.0, -1.0), (1.0, -1.0, 1.0), (1.0, 1.0, -1.0), (1.0, 1.0, 1.0)], [], [(0, 1, 3, 2), (2, 3, 7, 6), (6, 7, 5, 4), (4, 5, 1, 0), (2, 6, 4, 0), (7, 3, 1, 5)])
_uv = me_cube_080.uv_layers.new(name='UVMap')
_uv.uv.foreach_set('vector', [0.375, 0.0, 0.625, 0.0, 0.625, 0.25, 0.375, 0.25, 0.375, 0.25, 0.625, 0.25, 0.625, 0.5, 0.375, 0.5, 0.375, 0.5, 0.625, 0.5, 0.625, 0.75, 0.375, 0.75, 0.375, 0.75, 0.625, 0.75, 0.625, 1.0, 0.375, 1.0, 0.125, 0.5, 0.375, 0.5, 0.375, 0.75, 0.125, 0.75, 0.625, 0.5, 0.875, 0.5, 0.875, 0.75, 0.625, 0.75])
me_cube_080.materials.append(mat_material_002)
me_cube_080.use_remesh_preserve_volume = False
me_cube_080.use_remesh_preserve_attributes = False
me_cube_080.use_mirror_vertex_groups = False
me_cube_080.update()
me_cube_081 = bpy.data.meshes.new('Cube.081')
me_cube_081.from_pydata([(-1.0, -1.0, -1.0), (-1.0, -1.0, 1.0), (-1.0, 1.0, -1.0), (-1.0, 1.0, 1.0), (1.0, -1.0, -1.0), (1.0, -1.0, 1.0), (1.0, 1.0, -1.0), (1.0, 1.0, 1.0)], [], [(0, 1, 3, 2), (2, 3, 7, 6), (6, 7, 5, 4), (4, 5, 1, 0), (2, 6, 4, 0), (7, 3, 1, 5)])
_uv = me_cube_081.uv_layers.new(name='UVMap')
_uv.uv.foreach_set('vector', [0.375, 0.0, 0.625, 0.0, 0.625, 0.25, 0.375, 0.25, 0.375, 0.25, 0.625, 0.25, 0.625, 0.5, 0.375, 0.5, 0.375, 0.5, 0.625, 0.5, 0.625, 0.75, 0.375, 0.75, 0.375, 0.75, 0.625, 0.75, 0.625, 1.0, 0.375, 1.0, 0.125, 0.5, 0.375, 0.5, 0.375, 0.75, 0.125, 0.75, 0.625, 0.5, 0.875, 0.5, 0.875, 0.75, 0.625, 0.75])
me_cube_081.materials.append(mat_material_002)
me_cube_081.use_remesh_preserve_volume = False
me_cube_081.use_remesh_preserve_attributes = False
me_cube_081.use_mirror_vertex_groups = False
me_cube_081.update()
me_cube_084 = bpy.data.meshes.new('Cube.084')
me_cube_084.from_pydata([(-1.0, -1.0, -1.0), (-1.0, -1.0, 1.0), (-1.0, 1.0, -1.0), (-1.0, 1.0, 1.0), (1.0, -1.0, -1.0), (1.0, -1.0, 1.0), (1.0, 1.0, -1.0), (1.0, 1.0, 1.0)], [], [(0, 1, 3, 2), (2, 3, 7, 6), (6, 7, 5, 4), (4, 5, 1, 0), (2, 6, 4, 0), (7, 3, 1, 5)])
_uv = me_cube_084.uv_layers.new(name='UVMap')
_uv.uv.foreach_set('vector', [0.375, 0.0, 0.625, 0.0, 0.625, 0.25, 0.375, 0.25, 0.375, 0.25, 0.625, 0.25, 0.625, 0.5, 0.375, 0.5, 0.375, 0.5, 0.625, 0.5, 0.625, 0.75, 0.375, 0.75, 0.375, 0.75, 0.625, 0.75, 0.625, 1.0, 0.375, 1.0, 0.125, 0.5, 0.375, 0.5, 0.375, 0.75, 0.125, 0.75, 0.625, 0.5, 0.875, 0.5, 0.875, 0.75, 0.625, 0.75])
me_cube_084.materials.append(mat_material_002)
me_cube_084.use_remesh_preserve_volume = False
me_cube_084.use_remesh_preserve_attributes = False
me_cube_084.use_mirror_vertex_groups = False
me_cube_084.update()
me_cube_085 = bpy.data.meshes.new('Cube.085')
me_cube_085.from_pydata([(-1.0, -1.0, -1.0), (-1.0, -1.0, 1.0), (-1.0, 1.0, -1.0), (-1.0, 1.0, 1.0), (1.0, -1.0, -1.0), (1.0, -1.0, 1.0), (1.0, 1.0, -1.0), (1.0, 1.0, 1.0)], [], [(0, 1, 3, 2), (2, 3, 7, 6), (6, 7, 5, 4), (4, 5, 1, 0), (2, 6, 4, 0), (7, 3, 1, 5)])
_uv = me_cube_085.uv_layers.new(name='UVMap')
_uv.uv.foreach_set('vector', [0.375, 0.0, 0.625, 0.0, 0.625, 0.25, 0.375, 0.25, 0.375, 0.25, 0.625, 0.25, 0.625, 0.5, 0.375, 0.5, 0.375, 0.5, 0.625, 0.5, 0.625, 0.75, 0.375, 0.75, 0.375, 0.75, 0.625, 0.75, 0.625, 1.0, 0.375, 1.0, 0.125, 0.5, 0.375, 0.5, 0.375, 0.75, 0.125, 0.75, 0.625, 0.5, 0.875, 0.5, 0.875, 0.75, 0.625, 0.75])
me_cube_085.materials.append(mat_material_002)
me_cube_085.use_remesh_preserve_volume = False
me_cube_085.use_remesh_preserve_attributes = False
me_cube_085.use_mirror_vertex_groups = False
me_cube_085.update()
me_cube_027 = bpy.data.meshes.new('Cube.027')
me_cube_027.from_pydata([(-1.0, -1.0, -1.0), (-1.0, -1.0, 1.0), (-1.0, 1.0, -1.0), (-1.0, 1.0, 1.0), (1.0, -1.0, -1.0), (1.0, -1.0, 1.0), (1.0, 1.0, -1.0), (1.0, 1.0, 1.0)], [], [(0, 1, 3, 2), (2, 3, 7, 6), (6, 7, 5, 4), (4, 5, 1, 0), (2, 6, 4, 0), (7, 3, 1, 5)])
_uv = me_cube_027.uv_layers.new(name='UVMap')
_uv.uv.foreach_set('vector', [0.375, 0.0, 0.625, 0.0, 0.625, 0.25, 0.375, 0.25, 0.375, 0.25, 0.625, 0.25, 0.625, 0.5, 0.375, 0.5, 0.375, 0.5, 0.625, 0.5, 0.625, 0.75, 0.375, 0.75, 0.375, 0.75, 0.625, 0.75, 0.625, 1.0, 0.375, 1.0, 0.125, 0.5, 0.375, 0.5, 0.375, 0.75, 0.125, 0.75, 0.625, 0.5, 0.875, 0.5, 0.875, 0.75, 0.625, 0.75])
me_cube_027.materials.append(mat_material_001)
me_cube_027.use_remesh_preserve_volume = False
me_cube_027.use_remesh_preserve_attributes = False
me_cube_027.use_mirror_vertex_groups = False
me_cube_027.update()
me_cube_029 = bpy.data.meshes.new('Cube.029')
me_cube_029.from_pydata([(-1.0, -1.0, -1.0), (-1.0, -1.0, 1.0), (-1.0, 1.0, -1.0), (-1.0, 1.0, 1.0), (1.0, -1.0, -1.0), (1.0, -1.0, 1.0), (1.0, 1.0, -1.0), (1.0, 1.0, 1.0), (-1.0, 1.0, -1.042), (-1.0, -1.0, -1.042), (1.0, 1.0, -1.042), (1.0, -1.0, -1.042), (-3.0, 1.0, -1.0), (-3.0, -1.0, -1.0), (-3.0, 1.0, -1.042), (-3.0, -1.0, -1.042), (-1.0, -1.0, 1.042), (-1.0, 1.0, 1.042), (1.0, 1.0, 1.042), (1.0, -1.0, 1.042), (-11.0, -1.0, 1.0), (-11.0, 1.0, 1.0), (-11.0, -1.0, 1.042), (-11.0, 1.0, 1.042)], [], [(0, 1, 3, 2), (2, 3, 7, 6), (6, 7, 5, 4), (4, 5, 1, 0), (4, 0, 9, 11), (5, 7, 18, 19), (8, 10, 11, 9), (2, 6, 10, 8), (2, 8, 14, 12), (6, 4, 11, 10), (13, 12, 14, 15), (0, 2, 12, 13), (9, 0, 13, 15), (8, 9, 15, 14), (18, 17, 16, 19), (16, 17, 23, 22), (1, 5, 19, 16), (7, 3, 17, 18), (21, 20, 22, 23), (3, 1, 20, 21), (17, 3, 21, 23), (1, 16, 22, 20)])
_uv = me_cube_029.uv_layers.new(name='UVMap')
_uv.uv.foreach_set('vector', [0.375, 0.0, 0.625, 0.0, 0.625, 0.25, 0.375, 0.25, 0.375, 0.25, 0.625, 0.25, 0.625, 0.5, 0.375, 0.5, 0.375, 0.5, 0.625, 0.5, 0.625, 0.75, 0.375, 0.75, 0.375, 0.75, 0.625, 0.75, 0.625, 1.0, 0.375, 1.0, 0.375, 0.75, 0.375, 1.0, 0.375, 1.0, 0.375, 0.75, 0.625, 0.75, 0.625, 0.5, 0.625, 0.5, 0.625, 0.75, 0.125, 0.5, 0.375, 0.5, 0.375, 0.75, 0.125, 0.75, 0.375, 0.25, 0.375, 0.5, 0.375, 0.5, 0.375, 0.25, 0.375, 0.25, 0.375, 0.25, 0.375, 0.25, 0.375, 0.25, 0.375, 0.5, 0.375, 0.75, 0.375, 0.75, 0.375, 0.5, 0.375, 0.0, 0.375, 0.25, 0.375, 0.25, 0.375, 0.0, 0.375, 0.0, 0.375, 0.25, 0.375, 0.25, 0.375, 0.0, 0.375, 1.0, 0.375, 1.0, 0.375, 1.0, 0.375, 1.0, 0.125, 0.5, 0.125, 0.75, 0.125, 0.75, 0.125, 0.5, 0.625, 0.5, 0.875, 0.5, 0.875, 0.75, 0.625, 0.75, 0.875, 0.75, 0.875, 0.5, 0.875, 0.5, 0.875, 0.75, 0.625, 1.0, 0.625, 0.75, 0.625, 0.75, 0.625, 1.0, 0.625, 0.5, 0.625, 0.25, 0.625, 0.25, 0.625, 0.5, 0.625, 0.25, 0.625, 0.0, 0.625, 0.0, 0.625, 0.25, 0.625, 0.25, 0.625, 0.0, 0.625, 0.0, 0.625, 0.25, 0.625, 0.25, 0.625, 0.25, 0.625, 0.25, 0.625, 0.25, 0.625, 1.0, 0.625, 1.0, 0.625, 1.0, 0.625, 1.0])
me_cube_029.materials.append(mat_material_002)
me_cube_029.use_remesh_preserve_volume = False
me_cube_029.use_remesh_preserve_attributes = False
me_cube_029.use_mirror_vertex_groups = False
me_cube_029.update()
me_cube_030 = bpy.data.meshes.new('Cube.030')
me_cube_030.from_pydata([(-1.0, -1.0, -1.0), (-1.0, -1.0, 1.0), (-1.0, 1.0, -1.0), (-1.0, 1.0, 1.0), (1.0, -1.0, -1.0), (1.0, -1.0, 1.0), (1.0, 1.0, -1.0), (1.0, 1.0, 1.0)], [], [(0, 1, 3, 2), (2, 3, 7, 6), (6, 7, 5, 4), (4, 5, 1, 0), (2, 6, 4, 0), (7, 3, 1, 5)])
_uv = me_cube_030.uv_layers.new(name='UVMap')
_uv.uv.foreach_set('vector', [0.375, 0.0, 0.625, 0.0, 0.625, 0.25, 0.375, 0.25, 0.375, 0.25, 0.625, 0.25, 0.625, 0.5, 0.375, 0.5, 0.375, 0.5, 0.625, 0.5, 0.625, 0.75, 0.375, 0.75, 0.375, 0.75, 0.625, 0.75, 0.625, 1.0, 0.375, 1.0, 0.125, 0.5, 0.375, 0.5, 0.375, 0.75, 0.125, 0.75, 0.625, 0.5, 0.875, 0.5, 0.875, 0.75, 0.625, 0.75])
me_cube_030.materials.append(mat_material_002)
me_cube_030.use_remesh_preserve_volume = False
me_cube_030.use_remesh_preserve_attributes = False
me_cube_030.use_mirror_vertex_groups = False
me_cube_030.update()
me_cube_031 = bpy.data.meshes.new('Cube.031')
me_cube_031.from_pydata([(-1.0, -1.0, -1.0), (-1.0, -1.0, 1.0), (-1.0, 1.0, -1.0), (-1.0, 1.0, 1.0), (1.0, -1.0, -1.0), (1.0, -1.0, 1.0), (1.0, 1.0, -1.0), (1.0, 1.0, 1.0)], [], [(0, 1, 3, 2), (2, 3, 7, 6), (6, 7, 5, 4), (4, 5, 1, 0), (2, 6, 4, 0), (7, 3, 1, 5)])
_uv = me_cube_031.uv_layers.new(name='UVMap')
_uv.uv.foreach_set('vector', [0.375, 0.0, 0.625, 0.0, 0.625, 0.25, 0.375, 0.25, 0.375, 0.25, 0.625, 0.25, 0.625, 0.5, 0.375, 0.5, 0.375, 0.5, 0.625, 0.5, 0.625, 0.75, 0.375, 0.75, 0.375, 0.75, 0.625, 0.75, 0.625, 1.0, 0.375, 1.0, 0.125, 0.5, 0.375, 0.5, 0.375, 0.75, 0.125, 0.75, 0.625, 0.5, 0.875, 0.5, 0.875, 0.75, 0.625, 0.75])
me_cube_031.materials.append(mat_material_002)
me_cube_031.use_remesh_preserve_volume = False
me_cube_031.use_remesh_preserve_attributes = False
me_cube_031.use_mirror_vertex_groups = False
me_cube_031.update()
me_cube_032 = bpy.data.meshes.new('Cube.032')
me_cube_032.from_pydata([(-1.0, -1.0, -1.0), (-1.0, -1.0, 1.0), (-1.0, 1.0, -1.0), (-1.0, 1.0, 1.0), (1.0, -1.0, -1.0), (1.0, -1.0, 1.0), (1.0, 1.0, -1.0), (1.0, 1.0, 1.0)], [], [(0, 1, 3, 2), (2, 3, 7, 6), (6, 7, 5, 4), (4, 5, 1, 0), (2, 6, 4, 0), (7, 3, 1, 5)])
_uv = me_cube_032.uv_layers.new(name='UVMap')
_uv.uv.foreach_set('vector', [0.375, 0.0, 0.625, 0.0, 0.625, 0.25, 0.375, 0.25, 0.375, 0.25, 0.625, 0.25, 0.625, 0.5, 0.375, 0.5, 0.375, 0.5, 0.625, 0.5, 0.625, 0.75, 0.375, 0.75, 0.375, 0.75, 0.625, 0.75, 0.625, 1.0, 0.375, 1.0, 0.125, 0.5, 0.375, 0.5, 0.375, 0.75, 0.125, 0.75, 0.625, 0.5, 0.875, 0.5, 0.875, 0.75, 0.625, 0.75])
me_cube_032.materials.append(mat_material_002)
me_cube_032.use_remesh_preserve_volume = False
me_cube_032.use_remesh_preserve_attributes = False
me_cube_032.use_mirror_vertex_groups = False
me_cube_032.update()
me_cube_033 = bpy.data.meshes.new('Cube.033')
me_cube_033.from_pydata([(-1.0, -1.0, -1.0), (-1.0, -1.0, 1.0), (-1.0, 1.0, -1.0), (-1.0, 1.0, 1.0), (1.0, -1.0, -1.0), (1.0, -1.0, 1.0), (1.0, 1.0, -1.0), (1.0, 1.0, 1.0), (-1.0, 1.0, -1.042), (-1.0, -1.0, -1.042), (1.0, 1.0, -1.042), (1.0, -1.0, -1.042), (-3.0, 1.0, -1.0), (-3.0, -1.0, -1.0), (-3.0, 1.0, -1.042), (-3.0, -1.0, -1.042), (-1.0, -1.0, 1.042), (-1.0, 1.0, 1.042), (1.0, 1.0, 1.042), (1.0, -1.0, 1.042), (-11.0, -1.0, 1.0), (-11.0, 1.0, 1.0), (-11.0, -1.0, 1.042), (-11.0, 1.0, 1.042)], [], [(0, 1, 3, 2), (2, 3, 7, 6), (6, 7, 5, 4), (4, 5, 1, 0), (4, 0, 9, 11), (5, 7, 18, 19), (8, 10, 11, 9), (2, 6, 10, 8), (2, 8, 14, 12), (6, 4, 11, 10), (13, 12, 14, 15), (0, 2, 12, 13), (9, 0, 13, 15), (8, 9, 15, 14), (18, 17, 16, 19), (16, 17, 23, 22), (1, 5, 19, 16), (7, 3, 17, 18), (21, 20, 22, 23), (3, 1, 20, 21), (17, 3, 21, 23), (1, 16, 22, 20)])
_uv = me_cube_033.uv_layers.new(name='UVMap')
_uv.uv.foreach_set('vector', [0.375, 0.0, 0.625, 0.0, 0.625, 0.25, 0.375, 0.25, 0.375, 0.25, 0.625, 0.25, 0.625, 0.5, 0.375, 0.5, 0.375, 0.5, 0.625, 0.5, 0.625, 0.75, 0.375, 0.75, 0.375, 0.75, 0.625, 0.75, 0.625, 1.0, 0.375, 1.0, 0.375, 0.75, 0.375, 1.0, 0.375, 1.0, 0.375, 0.75, 0.625, 0.75, 0.625, 0.5, 0.625, 0.5, 0.625, 0.75, 0.125, 0.5, 0.375, 0.5, 0.375, 0.75, 0.125, 0.75, 0.375, 0.25, 0.375, 0.5, 0.375, 0.5, 0.375, 0.25, 0.375, 0.25, 0.375, 0.25, 0.375, 0.25, 0.375, 0.25, 0.375, 0.5, 0.375, 0.75, 0.375, 0.75, 0.375, 0.5, 0.375, 0.0, 0.375, 0.25, 0.375, 0.25, 0.375, 0.0, 0.375, 0.0, 0.375, 0.25, 0.375, 0.25, 0.375, 0.0, 0.375, 1.0, 0.375, 1.0, 0.375, 1.0, 0.375, 1.0, 0.125, 0.5, 0.125, 0.75, 0.125, 0.75, 0.125, 0.5, 0.625, 0.5, 0.875, 0.5, 0.875, 0.75, 0.625, 0.75, 0.875, 0.75, 0.875, 0.5, 0.875, 0.5, 0.875, 0.75, 0.625, 1.0, 0.625, 0.75, 0.625, 0.75, 0.625, 1.0, 0.625, 0.5, 0.625, 0.25, 0.625, 0.25, 0.625, 0.5, 0.625, 0.25, 0.625, 0.0, 0.625, 0.0, 0.625, 0.25, 0.625, 0.25, 0.625, 0.0, 0.625, 0.0, 0.625, 0.25, 0.625, 0.25, 0.625, 0.25, 0.625, 0.25, 0.625, 0.25, 0.625, 1.0, 0.625, 1.0, 0.625, 1.0, 0.625, 1.0])
me_cube_033.materials.append(mat_material_002)
me_cube_033.use_remesh_preserve_volume = False
me_cube_033.use_remesh_preserve_attributes = False
me_cube_033.use_mirror_vertex_groups = False
me_cube_033.update()
me_cube_034 = bpy.data.meshes.new('Cube.034')
me_cube_034.from_pydata([(-1.0, -1.0, -1.0), (-1.0, -1.0, 1.0), (-1.0, 1.0, -1.0), (-1.0, 1.0, 1.0), (1.0, -1.0, -1.0), (1.0, -1.0, 1.0), (1.0, 1.0, -1.0), (1.0, 1.0, 1.0), (-1.0, 1.0, -1.042), (-1.0, -1.0, -1.042), (1.0, 1.0, -1.042), (1.0, -1.0, -1.042), (-3.0, 1.0, -1.0), (-3.0, -1.0, -1.0), (-3.0, 1.0, -1.042), (-3.0, -1.0, -1.042), (-1.0, -1.0, 1.042), (-1.0, 1.0, 1.042), (1.0, 1.0, 1.042), (1.0, -1.0, 1.042), (-11.0, -1.0, 1.0), (-11.0, 1.0, 1.0), (-11.0, -1.0, 1.042), (-11.0, 1.0, 1.042)], [], [(0, 1, 3, 2), (2, 3, 7, 6), (6, 7, 5, 4), (4, 5, 1, 0), (4, 0, 9, 11), (5, 7, 18, 19), (8, 10, 11, 9), (2, 6, 10, 8), (2, 8, 14, 12), (6, 4, 11, 10), (13, 12, 14, 15), (0, 2, 12, 13), (9, 0, 13, 15), (8, 9, 15, 14), (18, 17, 16, 19), (16, 17, 23, 22), (1, 5, 19, 16), (7, 3, 17, 18), (21, 20, 22, 23), (3, 1, 20, 21), (17, 3, 21, 23), (1, 16, 22, 20)])
_uv = me_cube_034.uv_layers.new(name='UVMap')
_uv.uv.foreach_set('vector', [0.375, 0.0, 0.625, 0.0, 0.625, 0.25, 0.375, 0.25, 0.375, 0.25, 0.625, 0.25, 0.625, 0.5, 0.375, 0.5, 0.375, 0.5, 0.625, 0.5, 0.625, 0.75, 0.375, 0.75, 0.375, 0.75, 0.625, 0.75, 0.625, 1.0, 0.375, 1.0, 0.375, 0.75, 0.375, 1.0, 0.375, 1.0, 0.375, 0.75, 0.625, 0.75, 0.625, 0.5, 0.625, 0.5, 0.625, 0.75, 0.125, 0.5, 0.375, 0.5, 0.375, 0.75, 0.125, 0.75, 0.375, 0.25, 0.375, 0.5, 0.375, 0.5, 0.375, 0.25, 0.375, 0.25, 0.375, 0.25, 0.375, 0.25, 0.375, 0.25, 0.375, 0.5, 0.375, 0.75, 0.375, 0.75, 0.375, 0.5, 0.375, 0.0, 0.375, 0.25, 0.375, 0.25, 0.375, 0.0, 0.375, 0.0, 0.375, 0.25, 0.375, 0.25, 0.375, 0.0, 0.375, 1.0, 0.375, 1.0, 0.375, 1.0, 0.375, 1.0, 0.125, 0.5, 0.125, 0.75, 0.125, 0.75, 0.125, 0.5, 0.625, 0.5, 0.875, 0.5, 0.875, 0.75, 0.625, 0.75, 0.875, 0.75, 0.875, 0.5, 0.875, 0.5, 0.875, 0.75, 0.625, 1.0, 0.625, 0.75, 0.625, 0.75, 0.625, 1.0, 0.625, 0.5, 0.625, 0.25, 0.625, 0.25, 0.625, 0.5, 0.625, 0.25, 0.625, 0.0, 0.625, 0.0, 0.625, 0.25, 0.625, 0.25, 0.625, 0.0, 0.625, 0.0, 0.625, 0.25, 0.625, 0.25, 0.625, 0.25, 0.625, 0.25, 0.625, 0.25, 0.625, 1.0, 0.625, 1.0, 0.625, 1.0, 0.625, 1.0])
me_cube_034.materials.append(mat_material_002)
me_cube_034.use_remesh_preserve_volume = False
me_cube_034.use_remesh_preserve_attributes = False
me_cube_034.use_mirror_vertex_groups = False
me_cube_034.update()

# ---- objects
ob_camera = bpy.data.objects.new('Camera', cam_camera)
ob_cube_006 = bpy.data.objects.new('Cube.006', me_cube)
ob_plane = bpy.data.objects.new('Plane', me_plane)
ob_area = bpy.data.objects.new('Area', light_area)
ob_area_001 = bpy.data.objects.new('Area.001', light_area_001)
ob_area_002 = bpy.data.objects.new('Area.002', light_area_002)
ob_cube_013 = bpy.data.objects.new('Cube.013', me_cube_012)
ob_cube_017 = bpy.data.objects.new('Cube.017', me_cube_017)
ob_cube_018 = bpy.data.objects.new('Cube.018', me_cube_018)
ob_cube_020 = bpy.data.objects.new('Cube.020', me_cube_020)
ob_cube_021 = bpy.data.objects.new('Cube.021', me_cube_021)
ob_cube_022 = bpy.data.objects.new('Cube.022', me_cube_022)
ob_cube_023 = bpy.data.objects.new('Cube.023', me_cube_023)
ob_cube_033 = bpy.data.objects.new('Cube.033', me_cube_035)
ob_cube_000 = bpy.data.objects.new('Cube.000', me_cube_063)
ob_cube_001 = bpy.data.objects.new('Cube.001', me_cube_064)
ob_cube_002 = bpy.data.objects.new('Cube.002', me_cube_065)
ob_cube_003 = bpy.data.objects.new('Cube.003', me_cube_066)
ob_cube_004 = bpy.data.objects.new('Cube.004', me_cube_069)
ob_cube_005 = bpy.data.objects.new('Cube.005', me_cube_071)
ob_cube_037 = bpy.data.objects.new('Cube.037', me_cube_039)
ob_cube_038 = bpy.data.objects.new('Cube.038', me_cube_040)
ob_cube_039 = bpy.data.objects.new('Cube.039', me_cube_041)
ob_cube_040 = bpy.data.objects.new('Cube.040', me_cube_042)
ob_cube_041 = bpy.data.objects.new('Cube.041', me_cube_043)
ob_cube_042 = bpy.data.objects.new('Cube.042', me_cube_044)
ob_cube_015 = bpy.data.objects.new('Cube.015', me_cube_078)
ob_cube_016 = bpy.data.objects.new('Cube.016', me_cube_079)
ob_cube_019 = bpy.data.objects.new('Cube.019', me_cube_080)
ob_cube_024 = bpy.data.objects.new('Cube.024', me_cube_081)
ob_cube_034 = bpy.data.objects.new('Cube.034', me_cube_084)
ob_cube_025 = bpy.data.objects.new('Cube.025', me_cube_085)
ob_cube_027 = bpy.data.objects.new('Cube.027', me_cube_027)
ob_cube_029 = bpy.data.objects.new('Cube.029', me_cube_029)
ob_cube_030 = bpy.data.objects.new('Cube.030', me_cube_030)
ob_cube_031 = bpy.data.objects.new('Cube.031', me_cube_031)
ob_cube_032 = bpy.data.objects.new('Cube.032', me_cube_032)
ob_cube_028 = bpy.data.objects.new('Cube.028', me_cube_033)
ob_cube_014 = bpy.data.objects.new('Cube.014', me_cube_034)

# ---- transforms, parenting, visibility, modifiers, constraints
ob_camera.location = (19.35, -0.001451, 6.009)
ob_camera.rotation_euler = (1.543, -1.771e-05, 1.571)
ob_camera.lock_rotations_4d = False
ob_camera.empty_display_type = 'ARROWS'
ob_camera.color = (0.0, 0.0, 0.0, 0.0)
ob_camera.display_type = 'WIRE'
ob_camera.lineart.crease_threshold = 0.0
ob_cube_006.location = (-2.422, 0.0, 5.713)
ob_cube_006.scale = (0.3663, 10.06, 4.637)
ob_cube_006.lineart.crease_threshold = 0.0
ob_plane.location = (4.109, 0.0, 1.075)
ob_plane.scale = (6.88, 10.08, 10.08)
ob_plane.lineart.crease_threshold = 0.0
ob_area.location = (10.74, 0.0, 5.347)
ob_area.rotation_euler = (0.0, 1.571, 0.0)
ob_area.scale = (1.0, 8.431, 1.0)
ob_area.lineart.crease_threshold = 0.0
ob_area_001.location = (5.743, -8.0, 5.347)
ob_area_001.rotation_euler = (0.0, 1.571, 0.0)
ob_area_001.scale = (1.0, 8.431, 1.0)
ob_area_001.lineart.crease_threshold = 0.0
ob_area_002.location = (5.743, 8.0, 5.347)
ob_area_002.rotation_euler = (0.0, 1.571, 0.0)
ob_area_002.scale = (1.0, 8.431, 1.0)
ob_area_002.lineart.crease_threshold = 0.0
ob_cube_013.location = (-1.831, -5.06, 5.795)
ob_cube_013.scale = (0.125, -0.4, 1.15)
ob_cube_013.lineart.crease_threshold = 0.0
ob_cube_017.location = (-2.031, -5.06, 4.445)
ob_cube_017.scale = (0.025, 0.7, 1.0)
ob_cube_017.lineart.crease_threshold = 0.0
ob_cube_018.location = (-1.856, -5.06, 4.195)
ob_cube_018.scale = (0.1, -0.275, 0.45)
ob_cube_018.lineart.crease_threshold = 0.0
ob_cube_020.location = (-1.631, -5.06, 4.845)
ob_cube_020.rotation_euler = (1.571, 0.0, 0.0)
ob_cube_020.scale = (0.025, -0.025, 0.5)
ob_cube_020.lineart.crease_threshold = 0.0
ob_cube_021.location = (-1.631, -5.06, 5.095)
ob_cube_021.rotation_euler = (1.571, 0.0, 0.0)
ob_cube_021.scale = (0.025, -0.025, 0.5)
ob_cube_021.lineart.crease_threshold = 0.0
ob_cube_022.location = (-1.631, -5.06, 5.345)
ob_cube_022.rotation_euler = (1.571, 0.0, 0.0)
ob_cube_022.scale = (0.025, -0.025, 0.5)
ob_cube_022.lineart.crease_threshold = 0.0
ob_cube_023.location = (-1.631, -5.06, 5.595)
ob_cube_023.rotation_euler = (1.571, 0.0, 0.0)
ob_cube_023.scale = (0.025, -0.025, 0.5)
ob_cube_023.lineart.crease_threshold = 0.0
ob_cube_033.location = (-1.981, -5.06, 5.502)
ob_cube_033.scale = (0.025, -0.55, 1.9)
ob_cube_033.lineart.crease_threshold = 0.0
ob_cube_000.location = (-1.831, -2.56, 5.795)
ob_cube_000.scale = (0.125, -0.4, 1.15)
ob_cube_000.lineart.crease_threshold = 0.0
ob_cube_001.location = (-1.981, -2.56, 5.502)
ob_cube_001.scale = (0.025, -0.55, 1.9)
ob_cube_001.lineart.crease_threshold = 0.0
ob_cube_002.location = (-2.031, -2.56, 4.445)
ob_cube_002.scale = (0.025, 0.7, 1.0)
ob_cube_002.lineart.crease_threshold = 0.0
ob_cube_003.location = (-1.856, -2.56, 4.195)
ob_cube_003.scale = (0.1, -0.275, 0.45)
ob_cube_003.lineart.crease_threshold = 0.0
ob_cube_004.location = (-1.831, -2.135, 5.795)
ob_cube_004.rotation_euler = (1.571, 0.0, 0.0)
ob_cube_004.scale = (0.125, -0.275, 0.025)
ob_cube_004.lineart.crease_threshold = 0.0
ob_cube_005.location = (-1.831, -2.985, 5.795)
ob_cube_005.rotation_euler = (1.571, 0.0, 0.0)
ob_cube_005.scale = (0.125, -0.275, 0.025)
ob_cube_005.lineart.crease_threshold = 0.0
ob_cube_037.location = (-1.831, -0.05999, 5.795)
ob_cube_037.scale = (0.125, -0.4, 1.15)
ob_cube_037.lineart.crease_threshold = 0.0
ob_cube_038.location = (-1.981, -0.05999, 5.502)
ob_cube_038.scale = (0.025, -0.55, 1.9)
ob_cube_038.lineart.crease_threshold = 0.0
ob_cube_039.location = (-2.031, -0.05999, 4.445)
ob_cube_039.scale = (0.025, 0.7, 1.0)
ob_cube_039.lineart.crease_threshold = 0.0
ob_cube_040.location = (-1.856, -0.05999, 4.195)
ob_cube_040.scale = (0.1, -0.275, 0.45)
ob_cube_040.lineart.crease_threshold = 0.0
ob_cube_041.location = (-1.681, -0.05999, 4.845)
ob_cube_041.scale = (0.025, -0.025, 0.75)
ob_cube_041.lineart.crease_threshold = 0.0
ob_cube_042.location = (-1.731, -0.05999, 4.295)
ob_cube_042.scale = (0.025, -0.025, 0.2)
ob_cube_042.lineart.crease_threshold = 0.0
ob_cube_015.location = (-1.831, 2.44, 5.795)
ob_cube_015.scale = (0.125, -0.4, 1.15)
ob_cube_015.lineart.crease_threshold = 0.0
ob_cube_016.location = (-1.981, 2.44, 5.502)
ob_cube_016.scale = (0.025, -0.55, 1.9)
ob_cube_016.lineart.crease_threshold = 0.0
ob_cube_019.location = (-2.031, 2.44, 4.445)
ob_cube_019.scale = (0.025, 0.7, 1.0)
ob_cube_019.lineart.crease_threshold = 0.0
ob_cube_024.location = (-1.856, 2.44, 4.195)
ob_cube_024.scale = (0.1, -0.275, 0.45)
ob_cube_024.lineart.crease_threshold = 0.0
ob_cube_034.location = (-1.697, 2.44, 5.795)
ob_cube_034.scale = (0.05, -0.15, 0.25)
ob_cube_034.lineart.crease_threshold = 0.0
ob_cube_025.location = (-1.697, 2.44, 5.795)
ob_cube_025.scale = (0.05, -0.025, 0.5)
ob_cube_025.lineart.crease_threshold = 0.0
ob_cube_027.location = (-1.831, 4.94, 5.795)
ob_cube_027.scale = (0.125, -0.4, 1.15)
ob_cube_027.lineart.crease_threshold = 0.0
ob_cube_029.location = (-1.681, 4.74, 5.795)
ob_cube_029.scale = (0.025, -0.025, 1.2)
ob_cube_029.lineart.crease_threshold = 0.0
ob_cube_030.location = (-1.981, 4.94, 5.502)
ob_cube_030.scale = (0.025, -0.55, 1.9)
ob_cube_030.lineart.crease_threshold = 0.0
ob_cube_031.location = (-2.031, 4.94, 4.445)
ob_cube_031.scale = (0.025, 0.7, 1.0)
ob_cube_031.lineart.crease_threshold = 0.0
ob_cube_032.location = (-1.856, 4.94, 4.195)
ob_cube_032.scale = (0.1, -0.275, 0.45)
ob_cube_032.lineart.crease_threshold = 0.0
ob_cube_028.location = (-1.681, 5.14, 5.795)
ob_cube_028.scale = (0.025, -0.025, 1.2)
ob_cube_028.lineart.crease_threshold = 0.0
ob_cube_014.location = (-1.681, 4.94, 5.795)
ob_cube_014.scale = (0.025, -0.025, 1.2)
ob_cube_014.lineart.crease_threshold = 0.0

# ---- collection membership
col_environment.objects.link(ob_camera)
col_environment.objects.link(ob_cube_006)
col_environment.objects.link(ob_plane)
col_environment.objects.link(ob_area)
col_environment.objects.link(ob_area_001)
col_environment.objects.link(ob_area_002)
col_light1.objects.link(ob_cube_013)
col_light1.objects.link(ob_cube_017)
col_light1.objects.link(ob_cube_018)
col_light1.objects.link(ob_cube_020)
col_light1.objects.link(ob_cube_021)
col_light1.objects.link(ob_cube_022)
col_light1.objects.link(ob_cube_023)
col_light1.objects.link(ob_cube_033)
col_light2.objects.link(ob_cube_000)
col_light2.objects.link(ob_cube_001)
col_light2.objects.link(ob_cube_002)
col_light2.objects.link(ob_cube_003)
col_light2.objects.link(ob_cube_004)
col_light2.objects.link(ob_cube_005)
col_light3.objects.link(ob_cube_037)
col_light3.objects.link(ob_cube_038)
col_light3.objects.link(ob_cube_039)
col_light3.objects.link(ob_cube_040)
col_light3.objects.link(ob_cube_041)
col_light3.objects.link(ob_cube_042)
col_light4.objects.link(ob_cube_015)
col_light4.objects.link(ob_cube_016)
col_light4.objects.link(ob_cube_019)
col_light4.objects.link(ob_cube_024)
col_light4.objects.link(ob_cube_034)
col_light4.objects.link(ob_cube_025)
col_light5.objects.link(ob_cube_027)
col_light5.objects.link(ob_cube_029)
col_light5.objects.link(ob_cube_030)
col_light5.objects.link(ob_cube_031)
col_light5.objects.link(ob_cube_032)
col_light5.objects.link(ob_cube_028)
col_light5.objects.link(ob_cube_014)

# ---- scene / render settings (as saved in the file)
scene.camera = ob_camera
scene.frame_start = 1; scene.frame_end = 250; scene.frame_set(1)
scene.render.engine = 'BLENDER_EEVEE_NEXT'
scene.cycles.use_denoising = False
scene.cycles.samples = 128
scene.cycles.sampling_pattern = 'TABULATED_SOBOL'
scene.cycles.use_adaptive_sampling = False
scene.cycles.use_light_tree = False
scene.view_settings.view_transform = 'Filmic'
bpy.context.view_layer.update()
